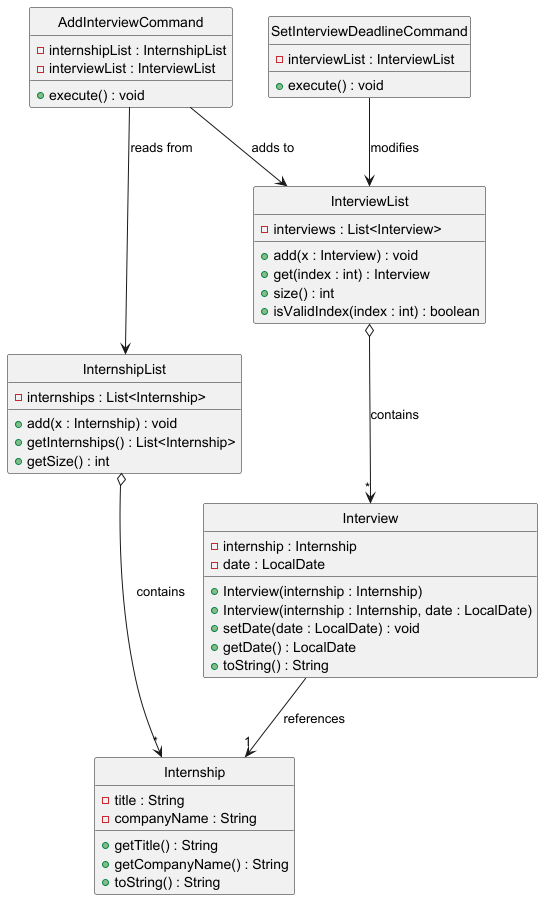

The diagram above was rendered by PlantUML. Its source (embedded in the PNG):
@startuml
hide circle

class Internship {
    - title : String
    - companyName : String
    + getTitle() : String
    + getCompanyName() : String
    + toString() : String
}

class Interview {
    - internship : Internship
    - date : LocalDate
    + Interview(internship : Internship)
    + Interview(internship : Internship, date : LocalDate)
    + setDate(date : LocalDate) : void
    + getDate() : LocalDate
    + toString() : String
}

class InternshipList {
    - internships : List<Internship>
    + add(x : Internship) : void
    + getInternships() : List<Internship>
    + getSize() : int
}

class InterviewList {
    - interviews : List<Interview>
    + add(x : Interview) : void
    + get(index : int) : Interview
    + size() : int
    + isValidIndex(index : int) : boolean
}

class AddInterviewCommand {
    - internshipList : InternshipList
    - interviewList : InterviewList
    + execute() : void
}

class SetInterviewDeadlineCommand {
    - interviewList : InterviewList
    + execute() : void
}

Interview --> "1" Internship : references
InterviewList o--> "*" Interview : contains
InternshipList o--> "*" Internship : contains
AddInterviewCommand --> InternshipList : reads from
AddInterviewCommand --> InterviewList : adds to
SetInterviewDeadlineCommand --> InterviewList : modifies
@enduml